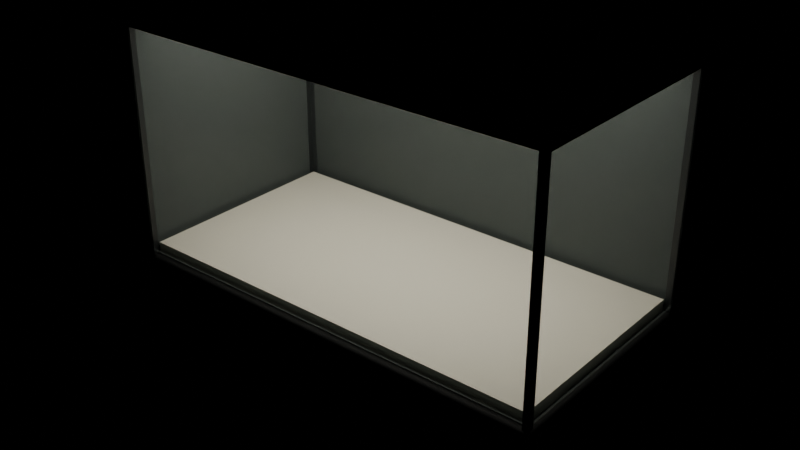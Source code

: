 # Source: furniture.blend  (saved by Blender 5.2.45; exported with 4.5.12 LTS)
import bpy
from mathutils import Matrix  # noqa: F401  (used for matrix-valued properties, if any)

bpy.ops.wm.read_factory_settings(use_empty=True)
scene = bpy.context.scene
scene.name = '編集 | 展示ケース_大型'

# ---- collections
col_x = bpy.data.collections.new('展示ケース_大型'); scene.collection.children.link(col_x)

# ---- materials (node trees are filled in below, after node groups)
mat_x = bpy.data.materials.new('台座 | チャコール')
mat_x.diffuse_color = (0.022, 0.025, 0.028, 1.0)
mat_x_1 = bpy.data.materials.new('展示台 | 生成り')
mat_x_1.diffuse_color = (0.8, 0.78, 0.7, 1.0)
mat_x_2 = bpy.data.materials.new('フレーム | 黒')
mat_x_2.diffuse_color = (0.028, 0.032, 0.035, 1.0)
mat_x_3 = bpy.data.materials.new('ガラス | 薄い反射')
mat_x_3.diffuse_color = (0.68, 0.8, 0.8, 0.075)
mat_x_4 = bpy.data.materials.new('照明パネル')
mat_x_4.diffuse_color = (0.96, 0.91, 0.78, 1.0)

# ---- material node trees
mat_x.use_nodes = True; mat_x.node_tree.nodes.clear()
_N = mat_x.node_tree.nodes; _L = mat_x.node_tree.links
n0 = _N.new('ShaderNodeBsdfPrincipled'); n0.name = 'Principled BSDF'; n0.location = (-200, 100)
n0.inputs[0].default_value = (0.022, 0.025, 0.028, 1.0)
n0.inputs[2].default_value = 0.78
n0.inputs[10].default_value = 0.005
n1 = _N.new('ShaderNodeOutputMaterial'); n1.name = 'Material Output'; n1.location = (200, 100)
_L.new(n0.outputs[0], n1.inputs[0])
n1.is_active_output = True
mat_x_1.use_nodes = True; mat_x_1.node_tree.nodes.clear()
_N = mat_x_1.node_tree.nodes; _L = mat_x_1.node_tree.links
n0 = _N.new('ShaderNodeBsdfPrincipled'); n0.name = 'Principled BSDF'; n0.location = (-200, 100)
n0.inputs[0].default_value = (0.8, 0.78, 0.7, 1.0)
n0.inputs[2].default_value = 0.78
n0.inputs[10].default_value = 0.005
n1 = _N.new('ShaderNodeOutputMaterial'); n1.name = 'Material Output'; n1.location = (200, 100)
_L.new(n0.outputs[0], n1.inputs[0])
n1.is_active_output = True
mat_x_2.use_nodes = True; mat_x_2.node_tree.nodes.clear()
_N = mat_x_2.node_tree.nodes; _L = mat_x_2.node_tree.links
n0 = _N.new('ShaderNodeBsdfPrincipled'); n0.name = 'Principled BSDF'; n0.location = (-200, 100)
n0.inputs[0].default_value = (0.028, 0.032, 0.035, 1.0)
n0.inputs[1].default_value = 0.2
n0.inputs[2].default_value = 0.46
n0.inputs[10].default_value = 0.005
n1 = _N.new('ShaderNodeOutputMaterial'); n1.name = 'Material Output'; n1.location = (200, 100)
_L.new(n0.outputs[0], n1.inputs[0])
n1.is_active_output = True
mat_x_3.use_nodes = True; mat_x_3.node_tree.nodes.clear()
_N = mat_x_3.node_tree.nodes; _L = mat_x_3.node_tree.links
n0 = _N.new('ShaderNodeBsdfPrincipled'); n0.name = 'Principled BSDF'; n0.location = (-200, 100)
n0.inputs[0].default_value = (0.68, 0.8, 0.8, 1.0)
n0.inputs[2].default_value = 0.1
n0.inputs[4].default_value = 0.075
n0.inputs[10].default_value = 0.005
n1 = _N.new('ShaderNodeOutputMaterial'); n1.name = 'Material Output'; n1.location = (200, 100)
_L.new(n0.outputs[0], n1.inputs[0])
n1.is_active_output = True
mat_x_4.use_nodes = True; mat_x_4.node_tree.nodes.clear()
_N = mat_x_4.node_tree.nodes; _L = mat_x_4.node_tree.links
n0 = _N.new('ShaderNodeBsdfPrincipled'); n0.name = 'Principled BSDF'; n0.location = (-200, 100)
n0.inputs[0].default_value = (0.96, 0.91, 0.78, 1.0)
n0.inputs[2].default_value = 0.4
n0.inputs[10].default_value = 0.005
n0.inputs[27].default_value = (0.96, 0.91, 0.78, 1.0)
n0.inputs[28].default_value = 2.5
n1 = _N.new('ShaderNodeOutputMaterial'); n1.name = 'Material Output'; n1.location = (200, 100)
_L.new(n0.outputs[0], n1.inputs[0])
n1.is_active_output = True

# ---- meshes
me_cube_114 = bpy.data.meshes.new('Cube.114')
me_cube_114.from_pydata([(-1.3, -0.675, -0.36), (-1.3, -0.675, 0.36), (-1.3, 0.675, -0.36), (-1.3, 0.675, 0.36), (1.3, -0.675, -0.36), (1.3, -0.675, 0.36), (1.3, 0.675, -0.36), (1.3, 0.675, 0.36)], [], [(0, 1, 3, 2), (2, 3, 7, 6), (6, 7, 5, 4), (4, 5, 1, 0), (2, 6, 4, 0), (7, 3, 1, 5)])
_uv = me_cube_114.uv_layers.new(name='UVMap')
_uv.uv.foreach_set('vector', [0.375, 0.0, 0.625, 0.0, 0.625, 0.25, 0.375, 0.25, 0.375, 0.25, 0.625, 0.25, 0.625, 0.5, 0.375, 0.5, 0.375, 0.5, 0.625, 0.5, 0.625, 0.75, 0.375, 0.75, 0.375, 0.75, 0.625, 0.75, 0.625, 1.0, 0.375, 1.0, 0.125, 0.5, 0.375, 0.5, 0.375, 0.75, 0.125, 0.75, 0.625, 0.5, 0.875, 0.5, 0.875, 0.75, 0.625, 0.75])
me_cube_114.materials.append(mat_x)
me_cube_114.update()
me_cube_115 = bpy.data.meshes.new('Cube.115')
me_cube_115.from_pydata([(-1.26, -0.635, -0.035), (-1.26, -0.635, 0.035), (-1.26, 0.635, -0.035), (-1.26, 0.635, 0.035), (1.26, -0.635, -0.035), (1.26, -0.635, 0.035), (1.26, 0.635, -0.035), (1.26, 0.635, 0.035)], [], [(0, 1, 3, 2), (2, 3, 7, 6), (6, 7, 5, 4), (4, 5, 1, 0), (2, 6, 4, 0), (7, 3, 1, 5)])
_uv = me_cube_115.uv_layers.new(name='UVMap')
_uv.uv.foreach_set('vector', [0.375, 0.0, 0.625, 0.0, 0.625, 0.25, 0.375, 0.25, 0.375, 0.25, 0.625, 0.25, 0.625, 0.5, 0.375, 0.5, 0.375, 0.5, 0.625, 0.5, 0.625, 0.75, 0.375, 0.75, 0.375, 0.75, 0.625, 0.75, 0.625, 1.0, 0.375, 1.0, 0.125, 0.5, 0.375, 0.5, 0.375, 0.75, 0.125, 0.75, 0.625, 0.5, 0.875, 0.5, 0.875, 0.75, 0.625, 0.75])
me_cube_115.materials.append(mat_x_1)
me_cube_115.update()
me_cube_116 = bpy.data.meshes.new('Cube.116')
me_cube_116.from_pydata([(-0.018, -0.018, -0.69), (-0.018, -0.018, 0.69), (-0.018, 0.018, -0.69), (-0.018, 0.018, 0.69), (0.018, -0.018, -0.69), (0.018, -0.018, 0.69), (0.018, 0.018, -0.69), (0.018, 0.018, 0.69)], [], [(0, 1, 3, 2), (2, 3, 7, 6), (6, 7, 5, 4), (4, 5, 1, 0), (2, 6, 4, 0), (7, 3, 1, 5)])
_uv = me_cube_116.uv_layers.new(name='UVMap')
_uv.uv.foreach_set('vector', [0.375, 0.0, 0.625, 0.0, 0.625, 0.25, 0.375, 0.25, 0.375, 0.25, 0.625, 0.25, 0.625, 0.5, 0.375, 0.5, 0.375, 0.5, 0.625, 0.5, 0.625, 0.75, 0.375, 0.75, 0.375, 0.75, 0.625, 0.75, 0.625, 1.0, 0.375, 1.0, 0.125, 0.5, 0.375, 0.5, 0.375, 0.75, 0.125, 0.75, 0.625, 0.5, 0.875, 0.5, 0.875, 0.75, 0.625, 0.75])
me_cube_116.materials.append(mat_x_2)
me_cube_116.update()
me_cube_117 = bpy.data.meshes.new('Cube.117')
me_cube_117.from_pydata([(-0.018, -0.018, -0.69), (-0.018, -0.018, 0.69), (-0.018, 0.018, -0.69), (-0.018, 0.018, 0.69), (0.018, -0.018, -0.69), (0.018, -0.018, 0.69), (0.018, 0.018, -0.69), (0.018, 0.018, 0.69)], [], [(0, 1, 3, 2), (2, 3, 7, 6), (6, 7, 5, 4), (4, 5, 1, 0), (2, 6, 4, 0), (7, 3, 1, 5)])
_uv = me_cube_117.uv_layers.new(name='UVMap')
_uv.uv.foreach_set('vector', [0.375, 0.0, 0.625, 0.0, 0.625, 0.25, 0.375, 0.25, 0.375, 0.25, 0.625, 0.25, 0.625, 0.5, 0.375, 0.5, 0.375, 0.5, 0.625, 0.5, 0.625, 0.75, 0.375, 0.75, 0.375, 0.75, 0.625, 0.75, 0.625, 1.0, 0.375, 1.0, 0.125, 0.5, 0.375, 0.5, 0.375, 0.75, 0.125, 0.75, 0.625, 0.5, 0.875, 0.5, 0.875, 0.75, 0.625, 0.75])
me_cube_117.materials.append(mat_x_2)
me_cube_117.update()
me_cube_118 = bpy.data.meshes.new('Cube.118')
me_cube_118.from_pydata([(-0.018, -0.018, -0.69), (-0.018, -0.018, 0.69), (-0.018, 0.018, -0.69), (-0.018, 0.018, 0.69), (0.018, -0.018, -0.69), (0.018, -0.018, 0.69), (0.018, 0.018, -0.69), (0.018, 0.018, 0.69)], [], [(0, 1, 3, 2), (2, 3, 7, 6), (6, 7, 5, 4), (4, 5, 1, 0), (2, 6, 4, 0), (7, 3, 1, 5)])
_uv = me_cube_118.uv_layers.new(name='UVMap')
_uv.uv.foreach_set('vector', [0.375, 0.0, 0.625, 0.0, 0.625, 0.25, 0.375, 0.25, 0.375, 0.25, 0.625, 0.25, 0.625, 0.5, 0.375, 0.5, 0.375, 0.5, 0.625, 0.5, 0.625, 0.75, 0.375, 0.75, 0.375, 0.75, 0.625, 0.75, 0.625, 1.0, 0.375, 1.0, 0.125, 0.5, 0.375, 0.5, 0.375, 0.75, 0.125, 0.75, 0.625, 0.5, 0.875, 0.5, 0.875, 0.75, 0.625, 0.75])
me_cube_118.materials.append(mat_x_2)
me_cube_118.update()
me_cube_119 = bpy.data.meshes.new('Cube.119')
me_cube_119.from_pydata([(-0.018, -0.018, -0.69), (-0.018, -0.018, 0.69), (-0.018, 0.018, -0.69), (-0.018, 0.018, 0.69), (0.018, -0.018, -0.69), (0.018, -0.018, 0.69), (0.018, 0.018, -0.69), (0.018, 0.018, 0.69)], [], [(0, 1, 3, 2), (2, 3, 7, 6), (6, 7, 5, 4), (4, 5, 1, 0), (2, 6, 4, 0), (7, 3, 1, 5)])
_uv = me_cube_119.uv_layers.new(name='UVMap')
_uv.uv.foreach_set('vector', [0.375, 0.0, 0.625, 0.0, 0.625, 0.25, 0.375, 0.25, 0.375, 0.25, 0.625, 0.25, 0.625, 0.5, 0.375, 0.5, 0.375, 0.5, 0.625, 0.5, 0.625, 0.75, 0.375, 0.75, 0.375, 0.75, 0.625, 0.75, 0.625, 1.0, 0.375, 1.0, 0.125, 0.5, 0.375, 0.5, 0.375, 0.75, 0.125, 0.75, 0.625, 0.5, 0.875, 0.5, 0.875, 0.75, 0.625, 0.75])
me_cube_119.materials.append(mat_x_2)
me_cube_119.update()
me_cube_120 = bpy.data.meshes.new('Cube.120')
me_cube_120.from_pydata([(-1.3, -0.02, -0.025), (-1.3, -0.02, 0.025), (-1.3, 0.02, -0.025), (-1.3, 0.02, 0.025), (1.3, -0.02, -0.025), (1.3, -0.02, 0.025), (1.3, 0.02, -0.025), (1.3, 0.02, 0.025)], [], [(0, 1, 3, 2), (2, 3, 7, 6), (6, 7, 5, 4), (4, 5, 1, 0), (2, 6, 4, 0), (7, 3, 1, 5)])
_uv = me_cube_120.uv_layers.new(name='UVMap')
_uv.uv.foreach_set('vector', [0.375, 0.0, 0.625, 0.0, 0.625, 0.25, 0.375, 0.25, 0.375, 0.25, 0.625, 0.25, 0.625, 0.5, 0.375, 0.5, 0.375, 0.5, 0.625, 0.5, 0.625, 0.75, 0.375, 0.75, 0.375, 0.75, 0.625, 0.75, 0.625, 1.0, 0.375, 1.0, 0.125, 0.5, 0.375, 0.5, 0.375, 0.75, 0.125, 0.75, 0.625, 0.5, 0.875, 0.5, 0.875, 0.75, 0.625, 0.75])
me_cube_120.materials.append(mat_x_2)
me_cube_120.update()
me_cube_121 = bpy.data.meshes.new('Cube.121')
me_cube_121.from_pydata([(-1.27, -0.005, -0.65), (-1.27, -0.005, 0.65), (-1.27, 0.005, -0.65), (-1.27, 0.005, 0.65), (1.27, -0.005, -0.65), (1.27, -0.005, 0.65), (1.27, 0.005, -0.65), (1.27, 0.005, 0.65)], [], [(0, 1, 3, 2), (2, 3, 7, 6), (6, 7, 5, 4), (4, 5, 1, 0), (2, 6, 4, 0), (7, 3, 1, 5)])
_uv = me_cube_121.uv_layers.new(name='UVMap')
_uv.uv.foreach_set('vector', [0.375, 0.0, 0.625, 0.0, 0.625, 0.25, 0.375, 0.25, 0.375, 0.25, 0.625, 0.25, 0.625, 0.5, 0.375, 0.5, 0.375, 0.5, 0.625, 0.5, 0.625, 0.75, 0.375, 0.75, 0.375, 0.75, 0.625, 0.75, 0.625, 1.0, 0.375, 1.0, 0.125, 0.5, 0.375, 0.5, 0.375, 0.75, 0.125, 0.75, 0.625, 0.5, 0.875, 0.5, 0.875, 0.75, 0.625, 0.75])
me_cube_121.materials.append(mat_x_3)
me_cube_121.update()
me_cube_122 = bpy.data.meshes.new('Cube.122')
me_cube_122.from_pydata([(-1.3, -0.02, -0.025), (-1.3, -0.02, 0.025), (-1.3, 0.02, -0.025), (-1.3, 0.02, 0.025), (1.3, -0.02, -0.025), (1.3, -0.02, 0.025), (1.3, 0.02, -0.025), (1.3, 0.02, 0.025)], [], [(0, 1, 3, 2), (2, 3, 7, 6), (6, 7, 5, 4), (4, 5, 1, 0), (2, 6, 4, 0), (7, 3, 1, 5)])
_uv = me_cube_122.uv_layers.new(name='UVMap')
_uv.uv.foreach_set('vector', [0.375, 0.0, 0.625, 0.0, 0.625, 0.25, 0.375, 0.25, 0.375, 0.25, 0.625, 0.25, 0.625, 0.5, 0.375, 0.5, 0.375, 0.5, 0.625, 0.5, 0.625, 0.75, 0.375, 0.75, 0.375, 0.75, 0.625, 0.75, 0.625, 1.0, 0.375, 1.0, 0.125, 0.5, 0.375, 0.5, 0.375, 0.75, 0.125, 0.75, 0.625, 0.5, 0.875, 0.5, 0.875, 0.75, 0.625, 0.75])
me_cube_122.materials.append(mat_x_2)
me_cube_122.update()
me_cube_123 = bpy.data.meshes.new('Cube.123')
me_cube_123.from_pydata([(-1.27, -0.005, -0.65), (-1.27, -0.005, 0.65), (-1.27, 0.005, -0.65), (-1.27, 0.005, 0.65), (1.27, -0.005, -0.65), (1.27, -0.005, 0.65), (1.27, 0.005, -0.65), (1.27, 0.005, 0.65)], [], [(0, 1, 3, 2), (2, 3, 7, 6), (6, 7, 5, 4), (4, 5, 1, 0), (2, 6, 4, 0), (7, 3, 1, 5)])
_uv = me_cube_123.uv_layers.new(name='UVMap')
_uv.uv.foreach_set('vector', [0.375, 0.0, 0.625, 0.0, 0.625, 0.25, 0.375, 0.25, 0.375, 0.25, 0.625, 0.25, 0.625, 0.5, 0.375, 0.5, 0.375, 0.5, 0.625, 0.5, 0.625, 0.75, 0.375, 0.75, 0.375, 0.75, 0.625, 0.75, 0.625, 1.0, 0.375, 1.0, 0.125, 0.5, 0.375, 0.5, 0.375, 0.75, 0.125, 0.75, 0.625, 0.5, 0.875, 0.5, 0.875, 0.75, 0.625, 0.75])
me_cube_123.materials.append(mat_x_3)
me_cube_123.update()
me_cube_124 = bpy.data.meshes.new('Cube.124')
me_cube_124.from_pydata([(-0.02, -0.675, -0.025), (-0.02, -0.675, 0.025), (-0.02, 0.675, -0.025), (-0.02, 0.675, 0.025), (0.02, -0.675, -0.025), (0.02, -0.675, 0.025), (0.02, 0.675, -0.025), (0.02, 0.675, 0.025)], [], [(0, 1, 3, 2), (2, 3, 7, 6), (6, 7, 5, 4), (4, 5, 1, 0), (2, 6, 4, 0), (7, 3, 1, 5)])
_uv = me_cube_124.uv_layers.new(name='UVMap')
_uv.uv.foreach_set('vector', [0.375, 0.0, 0.625, 0.0, 0.625, 0.25, 0.375, 0.25, 0.375, 0.25, 0.625, 0.25, 0.625, 0.5, 0.375, 0.5, 0.375, 0.5, 0.625, 0.5, 0.625, 0.75, 0.375, 0.75, 0.375, 0.75, 0.625, 0.75, 0.625, 1.0, 0.375, 1.0, 0.125, 0.5, 0.375, 0.5, 0.375, 0.75, 0.125, 0.75, 0.625, 0.5, 0.875, 0.5, 0.875, 0.75, 0.625, 0.75])
me_cube_124.materials.append(mat_x_2)
me_cube_124.update()
me_cube_125 = bpy.data.meshes.new('Cube.125')
me_cube_125.from_pydata([(-0.005, -0.645, -0.65), (-0.005, -0.645, 0.65), (-0.005, 0.645, -0.65), (-0.005, 0.645, 0.65), (0.005, -0.645, -0.65), (0.005, -0.645, 0.65), (0.005, 0.645, -0.65), (0.005, 0.645, 0.65)], [], [(0, 1, 3, 2), (2, 3, 7, 6), (6, 7, 5, 4), (4, 5, 1, 0), (2, 6, 4, 0), (7, 3, 1, 5)])
_uv = me_cube_125.uv_layers.new(name='UVMap')
_uv.uv.foreach_set('vector', [0.375, 0.0, 0.625, 0.0, 0.625, 0.25, 0.375, 0.25, 0.375, 0.25, 0.625, 0.25, 0.625, 0.5, 0.375, 0.5, 0.375, 0.5, 0.625, 0.5, 0.625, 0.75, 0.375, 0.75, 0.375, 0.75, 0.625, 0.75, 0.625, 1.0, 0.375, 1.0, 0.125, 0.5, 0.375, 0.5, 0.375, 0.75, 0.125, 0.75, 0.625, 0.5, 0.875, 0.5, 0.875, 0.75, 0.625, 0.75])
me_cube_125.materials.append(mat_x_3)
me_cube_125.update()
me_cube_126 = bpy.data.meshes.new('Cube.126')
me_cube_126.from_pydata([(-0.02, -0.675, -0.025), (-0.02, -0.675, 0.025), (-0.02, 0.675, -0.025), (-0.02, 0.675, 0.025), (0.02, -0.675, -0.025), (0.02, -0.675, 0.025), (0.02, 0.675, -0.025), (0.02, 0.675, 0.025)], [], [(0, 1, 3, 2), (2, 3, 7, 6), (6, 7, 5, 4), (4, 5, 1, 0), (2, 6, 4, 0), (7, 3, 1, 5)])
_uv = me_cube_126.uv_layers.new(name='UVMap')
_uv.uv.foreach_set('vector', [0.375, 0.0, 0.625, 0.0, 0.625, 0.25, 0.375, 0.25, 0.375, 0.25, 0.625, 0.25, 0.625, 0.5, 0.375, 0.5, 0.375, 0.5, 0.625, 0.5, 0.625, 0.75, 0.375, 0.75, 0.375, 0.75, 0.625, 0.75, 0.625, 1.0, 0.375, 1.0, 0.125, 0.5, 0.375, 0.5, 0.375, 0.75, 0.125, 0.75, 0.625, 0.5, 0.875, 0.5, 0.875, 0.75, 0.625, 0.75])
me_cube_126.materials.append(mat_x_2)
me_cube_126.update()
me_cube_127 = bpy.data.meshes.new('Cube.127')
me_cube_127.from_pydata([(-0.005, -0.645, -0.65), (-0.005, -0.645, 0.65), (-0.005, 0.645, -0.65), (-0.005, 0.645, 0.65), (0.005, -0.645, -0.65), (0.005, -0.645, 0.65), (0.005, 0.645, -0.65), (0.005, 0.645, 0.65)], [], [(0, 1, 3, 2), (2, 3, 7, 6), (6, 7, 5, 4), (4, 5, 1, 0), (2, 6, 4, 0), (7, 3, 1, 5)])
_uv = me_cube_127.uv_layers.new(name='UVMap')
_uv.uv.foreach_set('vector', [0.375, 0.0, 0.625, 0.0, 0.625, 0.25, 0.375, 0.25, 0.375, 0.25, 0.625, 0.25, 0.625, 0.5, 0.375, 0.5, 0.375, 0.5, 0.625, 0.5, 0.625, 0.75, 0.375, 0.75, 0.375, 0.75, 0.625, 0.75, 0.625, 1.0, 0.375, 1.0, 0.125, 0.5, 0.375, 0.5, 0.375, 0.75, 0.125, 0.75, 0.625, 0.5, 0.875, 0.5, 0.875, 0.75, 0.625, 0.75])
me_cube_127.materials.append(mat_x_3)
me_cube_127.update()
me_cube_128 = bpy.data.meshes.new('Cube.128')
me_cube_128.from_pydata([(-1.3, -0.675, -0.0175), (-1.3, -0.675, 0.0175), (-1.3, 0.675, -0.0175), (-1.3, 0.675, 0.0175), (1.3, -0.675, -0.0175), (1.3, -0.675, 0.0175), (1.3, 0.675, -0.0175), (1.3, 0.675, 0.0175)], [], [(0, 1, 3, 2), (2, 3, 7, 6), (6, 7, 5, 4), (4, 5, 1, 0), (2, 6, 4, 0), (7, 3, 1, 5)])
_uv = me_cube_128.uv_layers.new(name='UVMap')
_uv.uv.foreach_set('vector', [0.375, 0.0, 0.625, 0.0, 0.625, 0.25, 0.375, 0.25, 0.375, 0.25, 0.625, 0.25, 0.625, 0.5, 0.375, 0.5, 0.375, 0.5, 0.625, 0.5, 0.625, 0.75, 0.375, 0.75, 0.375, 0.75, 0.625, 0.75, 0.625, 1.0, 0.375, 1.0, 0.125, 0.5, 0.375, 0.5, 0.375, 0.75, 0.125, 0.75, 0.625, 0.5, 0.875, 0.5, 0.875, 0.75, 0.625, 0.75])
me_cube_128.materials.append(mat_x_2)
me_cube_128.update()
me_cube_129 = bpy.data.meshes.new('Cube.129')
me_cube_129.from_pydata([(-1.24, -0.615, -0.0075), (-1.24, -0.615, 0.0075), (-1.24, 0.615, -0.0075), (-1.24, 0.615, 0.0075), (1.24, -0.615, -0.0075), (1.24, -0.615, 0.0075), (1.24, 0.615, -0.0075), (1.24, 0.615, 0.0075)], [], [(0, 1, 3, 2), (2, 3, 7, 6), (6, 7, 5, 4), (4, 5, 1, 0), (2, 6, 4, 0), (7, 3, 1, 5)])
_uv = me_cube_129.uv_layers.new(name='UVMap')
_uv.uv.foreach_set('vector', [0.375, 0.0, 0.625, 0.0, 0.625, 0.25, 0.375, 0.25, 0.375, 0.25, 0.625, 0.25, 0.625, 0.5, 0.375, 0.5, 0.375, 0.5, 0.625, 0.5, 0.625, 0.75, 0.375, 0.75, 0.375, 0.75, 0.625, 0.75, 0.625, 1.0, 0.375, 1.0, 0.125, 0.5, 0.375, 0.5, 0.375, 0.75, 0.125, 0.75, 0.625, 0.5, 0.875, 0.5, 0.875, 0.75, 0.625, 0.75])
me_cube_129.materials.append(mat_x_4)
me_cube_129.update()

# ---- objects
ob_001 = bpy.data.objects.new('自然史 | 大型標本ケース | 台座.001', me_cube_114)
ob_001_1 = bpy.data.objects.new('自然史 | 大型標本ケース | 中敷.001', me_cube_115)
ob_004 = bpy.data.objects.new('自然史 | 大型標本ケース | 柱.004', me_cube_116)
ob_005 = bpy.data.objects.new('自然史 | 大型標本ケース | 柱.005', me_cube_117)
ob_006 = bpy.data.objects.new('自然史 | 大型標本ケース | 柱.006', me_cube_118)
ob_007 = bpy.data.objects.new('自然史 | 大型標本ケース | 柱.007', me_cube_119)
ob_004_1 = bpy.data.objects.new('自然史 | 大型標本ケース | 上枠.004', me_cube_120)
ob_004_2 = bpy.data.objects.new('自然史 | 大型標本ケース | ガラス.004', me_cube_121)
ob_005_1 = bpy.data.objects.new('自然史 | 大型標本ケース | 上枠.005', me_cube_122)
ob_005_2 = bpy.data.objects.new('自然史 | 大型標本ケース | ガラス.005', me_cube_123)
ob_006_1 = bpy.data.objects.new('自然史 | 大型標本ケース | 上枠.006', me_cube_124)
ob_006_2 = bpy.data.objects.new('自然史 | 大型標本ケース | ガラス.006', me_cube_125)
ob_007_1 = bpy.data.objects.new('自然史 | 大型標本ケース | 上枠.007', me_cube_126)
ob_007_2 = bpy.data.objects.new('自然史 | 大型標本ケース | ガラス.007', me_cube_127)
ob_001_2 = bpy.data.objects.new('自然史 | 大型標本ケース | 天板.001', me_cube_128)
ob_001_3 = bpy.data.objects.new('自然史 | 大型標本ケース | ケース内照明.001', me_cube_129)

# ---- transforms, parenting, visibility, modifiers, constraints
ob_001.location = (0.0, 0.0, 0.36)
_m = ob_001.modifiers.new('柔らかな面取り', 'BEVEL')
_m.width = 0.025
_m.width_pct = 0.025
_m.segments = 2
_m = ob_001.modifiers.new('法線補正', 'WEIGHTED_NORMAL')
ob_001_1.location = (0.0, 0.0, 0.755)
ob_004.location = (-1.282, -0.657, 1.41)
ob_005.location = (-1.282, 0.657, 1.41)
ob_006.location = (1.282, -0.657, 1.41)
ob_007.location = (1.282, 0.657, 1.41)
ob_004_1.location = (0.0, -0.675, 2.1)
ob_004_2.location = (0.0, -0.675, 1.41)
ob_005_1.location = (0.0, 0.675, 2.1)
ob_005_2.location = (0.0, 0.675, 1.41)
ob_006_1.location = (-1.3, 0.0, 2.1)
ob_006_2.location = (-1.3, 0.0, 1.41)
ob_007_1.location = (1.3, 0.0, 2.1)
ob_007_2.location = (1.3, 0.0, 1.41)
ob_001_2.location = (0.0, 0.0, 2.1)
ob_001_3.location = (0.0, 0.0, 2.07)

# ---- collection membership
col_x.objects.link(ob_001)
col_x.objects.link(ob_001_1)
col_x.objects.link(ob_004)
col_x.objects.link(ob_005)
col_x.objects.link(ob_006)
col_x.objects.link(ob_007)
col_x.objects.link(ob_004_1)
col_x.objects.link(ob_004_2)
col_x.objects.link(ob_005_1)
col_x.objects.link(ob_005_2)
col_x.objects.link(ob_006_1)
col_x.objects.link(ob_006_2)
col_x.objects.link(ob_007_1)
col_x.objects.link(ob_007_2)
col_x.objects.link(ob_001_2)
col_x.objects.link(ob_001_3)

# ---- scene / render settings (as saved in the file)
scene.frame_start = 1; scene.frame_end = 250; scene.frame_set(1)
scene.render.engine = 'BLENDER_EEVEE_NEXT'
scene.render.image_settings.exr_codec = 'NONE'
scene.render.use_bake_clear = False
scene.render.bake_margin = 0
scene.render.bake_bias = 0.0
scene.render.bake_samples = 0
scene.render.simplify_subdivision_render = 0
scene.render.simplify_child_particles_render = 0.0
scene.render.compositor_device = 'GPU'
scene.eevee.use_volume_custom_range = False
scene.eevee.gtao_distance = 0.0
scene.eevee.use_fast_gi = False
scene.eevee.fast_gi_thickness_near = 0.1
scene.eevee.fast_gi_thickness_far = 0.0
scene.eevee.ray_tracing_options.screen_trace_thickness = 0.1
bpy.context.view_layer.update()

# ---- added for rendering (the .blend has no active camera): camera
cam_auto = bpy.data.cameras.new('AutoCamera')
cam_auto.lens = 50.0
cam_auto.sensor_width = 36.0
cam_auto.clip_end = 1000.0
ob_auto_camera = bpy.data.objects.new('AutoCamera', cam_auto)
scene.collection.objects.link(ob_auto_camera)
ob_auto_camera.location = (3.38907, -4.06688, 3.77375)
ob_auto_camera.rotation_euler = (1.09748, -7.21219e-08, 0.694738)
scene.camera = ob_auto_camera
bpy.context.view_layer.update()
